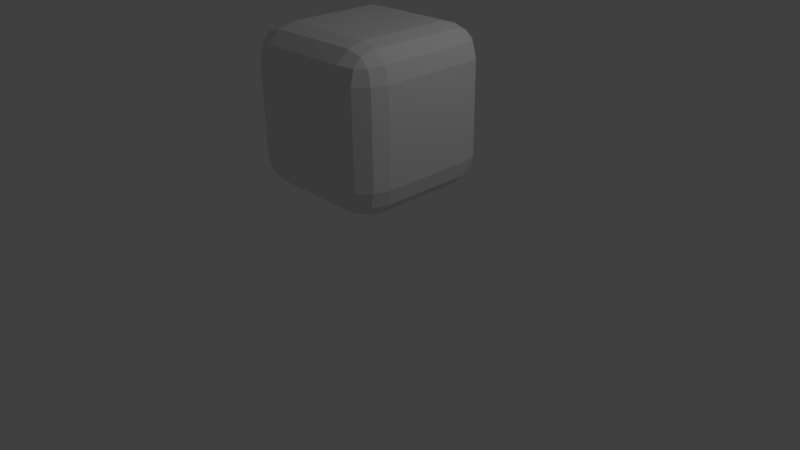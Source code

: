 # Source: cube5.blend  (saved by Blender 2.77.0; exported with 4.5.12 LTS)
import bpy
from mathutils import Matrix  # noqa: F401  (used for matrix-valued properties, if any)

bpy.ops.wm.read_factory_settings(use_empty=True)
scene = bpy.context.scene
scene.name = 'Scene'

# ---- collections
col_collection_1 = bpy.data.collections.new('Collection 1'); scene.collection.children.link(col_collection_1)

# ---- materials (node trees are filled in below, after node groups)
mat_material = bpy.data.materials.new('Material')
mat_material.alpha_threshold = 0.0
mat_material.use_transparent_shadow = False
mat_material.roughness = 0.5
mat_material.line_color = (0.0, 0.0, 0.0, 1.0)

# ---- material node trees

# ---- world
world_world = bpy.data.worlds.new('World'); scene.world = world_world
world_world.color = (0.05088, 0.05088, 0.05088)
world_world.use_sun_shadow = False
world_world.sun_shadow_jitter_overblur = 0.0
world_world.cycles.sampling_method = 'MANUAL'

# ---- cameras
cam_camera = bpy.data.cameras.new('Camera')
cam_camera.clip_end = 100.0
cam_camera.lens = 35.0
cam_camera.sensor_width = 32.0
cam_camera.sensor_height = 18.0
cam_camera.ortho_scale = 7.314
cam_camera.dof.focus_distance = 0.0
cam_camera.dof.aperture_fstop = 128.0

# ---- lights
light_lamp = bpy.data.lights.new('Lamp', 'POINT')
light_lamp.transmission_factor = 0.0
light_lamp.cutoff_distance = 30.0
light_lamp.energy = 100.0
light_lamp.shadow_buffer_clip_start = 1.001
light_lamp.shadow_soft_size = 0.1
light_lamp.shadow_maximum_resolution = 0.006
light_lamp.use_absolute_resolution = True

# ---- meshes
me_cube = bpy.data.meshes.new('Cube')
me_cube.from_pydata([(1.0, 0.6, -0.6), (0.6, 0.6, -1.0), (0.6, 1.0, -0.6), (0.9466, 0.6, -0.7997), (0.9466, 0.7997, -0.6), (0.8947, 0.7913, -0.7913), (0.6, 0.7997, -0.9466), (0.7997, 0.6, -0.9466), (0.7913, 0.7913, -0.8947), (0.7997, 0.9466, -0.6), (0.6, 0.9466, -0.7997), (0.7913, 0.8947, -0.7913), (1.0, -0.6, -0.6), (0.6, -1.0, -0.6), (0.6, -0.6, -1.0), (0.9466, -0.7997, -0.6), (0.9466, -0.6, -0.7997), (0.8947, -0.7913, -0.7913), (0.6, -0.9466, -0.7997), (0.7997, -0.9466, -0.6), (0.7913, -0.8947, -0.7913), (0.7997, -0.6, -0.9466), (0.6, -0.7997, -0.9466), (0.7913, -0.7913, -0.8947), (-0.6, -1.0, -0.6), (-1.0, -0.6, -0.6), (-0.6, -0.6, -1.0), (-0.7997, -0.9466, -0.6), (-0.6, -0.9466, -0.7997), (-0.7913, -0.8947, -0.7913), (-0.9466, -0.6, -0.7997), (-0.9466, -0.7997, -0.6), (-0.8947, -0.7913, -0.7913), (-0.6, -0.7997, -0.9466), (-0.7997, -0.6, -0.9466), (-0.7913, -0.7913, -0.8947), (-0.6, 1.0, -0.6), (-0.6, 0.6, -1.0), (-1.0, 0.6, -0.6), (-0.6, 0.9466, -0.7997), (-0.7997, 0.9466, -0.6), (-0.7913, 0.8947, -0.7913), (-0.7997, 0.6, -0.9466), (-0.6, 0.7997, -0.9466), (-0.7913, 0.7913, -0.8947), (-0.9466, 0.7997, -0.6), (-0.9466, 0.6, -0.7997), (-0.8947, 0.7913, -0.7913), (0.6, 1.0, 0.6), (0.6, 0.6, 1.0), (1.0, 0.6, 0.6), (0.6, 0.9466, 0.7997), (0.7997, 0.9466, 0.6), (0.7913, 0.8947, 0.7913), (0.7997, 0.6, 0.9466), (0.6, 0.7997, 0.9466), (0.7913, 0.7913, 0.8947), (0.9466, 0.7997, 0.6), (0.9466, 0.6, 0.7997), (0.8947, 0.7913, 0.7913), (0.6, -1.0, 0.6), (1.0, -0.6, 0.6), (0.6, -0.6, 1.0), (0.7997, -0.9466, 0.6), (0.6, -0.9466, 0.7997), (0.7913, -0.8947, 0.7913), (0.9466, -0.6, 0.7997), (0.9466, -0.7997, 0.6), (0.8947, -0.7913, 0.7913), (0.6, -0.7997, 0.9466), (0.7997, -0.6, 0.9466), (0.7913, -0.7913, 0.8947), (-1.0, -0.6, 0.6), (-0.6, -1.0, 0.6), (-0.6, -0.6, 1.0), (-0.9466, -0.7997, 0.6), (-0.9466, -0.6, 0.7997), (-0.8947, -0.7913, 0.7913), (-0.6, -0.9466, 0.7997), (-0.7997, -0.9466, 0.6), (-0.7913, -0.8947, 0.7913), (-0.7997, -0.6, 0.9466), (-0.6, -0.7997, 0.9466), (-0.7913, -0.7913, 0.8947), (-1.0, 0.6, 0.6), (-0.6, 0.6, 1.0), (-0.6, 1.0, 0.6), (-0.9466, 0.6, 0.7997), (-0.9466, 0.7997, 0.6), (-0.8947, 0.7913, 0.7913), (-0.6, 0.7997, 0.9466), (-0.7997, 0.6, 0.9466), (-0.7913, 0.7913, 0.8947), (-0.7997, 0.9466, 0.6), (-0.6, 0.9466, 0.7997), (-0.7913, 0.8947, 0.7913)], [], [(48, 2, 36, 86), (13, 60, 73, 24), (25, 72, 84, 38), (49, 85, 74, 62), (0, 50, 61, 12), (0, 3, 5, 4), (3, 7, 8, 5), (1, 6, 8, 7), (6, 10, 11, 8), (2, 9, 11, 10), (9, 4, 5, 11), (5, 8, 11), (12, 15, 17, 16), (15, 19, 20, 17), (13, 18, 20, 19), (18, 22, 23, 20), (14, 21, 23, 22), (21, 16, 17, 23), (17, 20, 23), (24, 27, 29, 28), (27, 31, 32, 29), (25, 30, 32, 31), (30, 34, 35, 32), (26, 33, 35, 34), (33, 28, 29, 35), (29, 32, 35), (36, 39, 41, 40), (39, 43, 44, 41), (37, 42, 44, 43), (42, 46, 47, 44), (38, 45, 47, 46), (45, 40, 41, 47), (41, 44, 47), (48, 51, 53, 52), (51, 55, 56, 53), (49, 54, 56, 55), (54, 58, 59, 56), (50, 57, 59, 58), (57, 52, 53, 59), (53, 56, 59), (60, 63, 65, 64), (63, 67, 68, 65), (61, 66, 68, 67), (66, 70, 71, 68), (62, 69, 71, 70), (69, 64, 65, 71), (65, 68, 71), (72, 75, 77, 76), (75, 79, 80, 77), (73, 78, 80, 79), (78, 82, 83, 80), (74, 81, 83, 82), (81, 76, 77, 83), (77, 80, 83), (84, 87, 89, 88), (87, 91, 92, 89), (85, 90, 92, 91), (90, 94, 95, 92), (86, 93, 95, 94), (93, 88, 89, 95), (89, 92, 95), (0, 12, 16, 3), (3, 16, 21, 7), (7, 21, 14, 1), (1, 37, 43, 6), (6, 43, 39, 10), (10, 39, 36, 2), (2, 48, 52, 9), (9, 52, 57, 4), (4, 57, 50, 0), (13, 24, 28, 18), (18, 28, 33, 22), (22, 33, 26, 14), (12, 61, 67, 15), (15, 67, 63, 19), (19, 63, 60, 13), (25, 38, 46, 30), (30, 46, 42, 34), (34, 42, 37, 26), (24, 73, 79, 27), (27, 79, 75, 31), (31, 75, 72, 25), (38, 84, 88, 45), (45, 88, 93, 40), (40, 93, 86, 36), (49, 62, 70, 54), (54, 70, 66, 58), (58, 66, 61, 50), (48, 86, 94, 51), (51, 94, 90, 55), (55, 90, 85, 49), (62, 74, 82, 69), (69, 82, 78, 64), (64, 78, 73, 60), (74, 85, 91, 81), (81, 91, 87, 76), (76, 87, 84, 72), (1, 14, 26, 37)])
me_cube.materials.append(mat_material)
me_cube.use_remesh_preserve_volume = False
me_cube.use_remesh_preserve_attributes = False
me_cube.use_mirror_vertex_groups = False
me_cube.update()

# ---- objects
ob_cube = bpy.data.objects.new('Cube', me_cube)
ob_lamp = bpy.data.objects.new('Lamp', light_lamp)
ob_camera = bpy.data.objects.new('Camera', cam_camera)

# ---- transforms, parenting, visibility, modifiers, constraints
ob_cube.location = (0.0, 0.0, 2.0)
ob_cube.lock_rotations_4d = False
ob_cube.empty_display_type = 'ARROWS'
ob_cube.lineart.crease_threshold = 0.0
ob_lamp.location = (4.076, 1.005, 5.904)
ob_lamp.rotation_euler = (0.6503, 0.05522, 1.866)
ob_lamp.lock_rotations_4d = False
ob_lamp.empty_display_type = 'ARROWS'
ob_lamp.color = (0.0, 0.0, 0.0, 0.0)
ob_lamp.lineart.crease_threshold = 0.0
ob_camera.location = (7.481, -6.508, 5.344)
ob_camera.rotation_euler = (1.109, 0.01082, 0.8149)
ob_camera.lock_rotations_4d = False
ob_camera.empty_display_type = 'ARROWS'
ob_camera.color = (0.0, 0.0, 0.0, 0.0)
ob_camera.display_type = 'WIRE'
ob_camera.lineart.crease_threshold = 0.0

# ---- collection membership
col_collection_1.objects.link(ob_cube)
col_collection_1.objects.link(ob_lamp)
col_collection_1.objects.link(ob_camera)

# ---- scene / render settings (as saved in the file)
scene.camera = ob_camera
scene.frame_start = 1; scene.frame_end = 250; scene.frame_set(1)
scene.render.engine = 'BLENDER_EEVEE_NEXT'
scene.render.resolution_percentage = 50
scene.render.dither_intensity = 0.0
scene.cycles.use_denoising = False
scene.cycles.samples = 128
scene.cycles.sampling_pattern = 'TABULATED_SOBOL'
scene.cycles.light_sampling_threshold = 0.0
scene.cycles.use_adaptive_sampling = False
scene.cycles.use_light_tree = False
scene.cycles.blur_glossy = 0.0
scene.cycles.sample_clamp_indirect = 0.0
scene.view_settings.view_transform = 'Standard'
bpy.context.view_layer.update()

